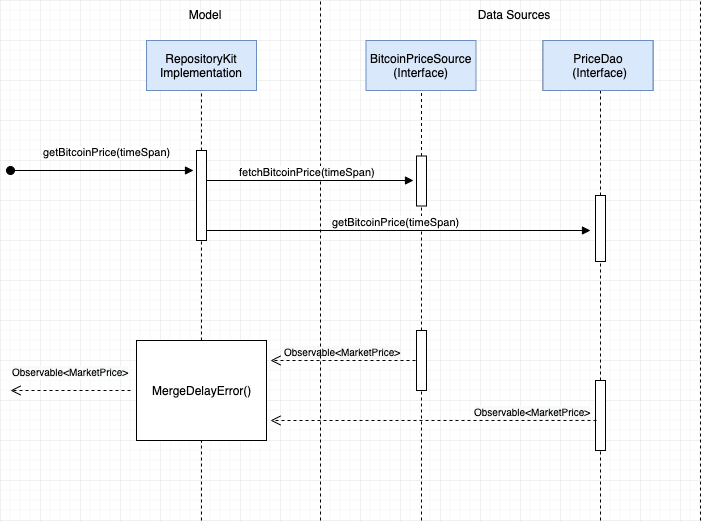

The diagram above was exported from draw.io. Its source (the exported page's mxGraphModel, read from the mxfile embedded in the PNG):
<mxGraphModel dx="3166" dy="1114" grid="1" gridSize="10" guides="1" tooltips="1" connect="1" arrows="1" fold="1" page="1" pageScale="1" pageWidth="1100" pageHeight="850" math="0" shadow="0">
  <root>
    <mxCell id="0" />
    <mxCell id="1" parent="0" />
    <mxCell id="2" value="" style="group" vertex="1" connectable="0" parent="1">
      <mxGeometry x="-10" y="1160" width="690" height="520" as="geometry" />
    </mxCell>
    <mxCell id="3" value="" style="group;fillColor=#f5f5f5;strokeColor=#666666;fontColor=#333333;" vertex="1" connectable="0" parent="2">
      <mxGeometry x="532.5" y="40" width="110" height="50" as="geometry" />
    </mxCell>
    <mxCell id="4" value="getBitcoinPrice(timeSpan)" style="html=1;verticalAlign=bottom;startArrow=oval;startFill=1;endArrow=block;startSize=8;" edge="1" parent="2">
      <mxGeometry x="0.0526" y="10" width="60" relative="1" as="geometry">
        <mxPoint y="170" as="sourcePoint" />
        <mxPoint x="183" y="170" as="targetPoint" />
        <mxPoint as="offset" />
      </mxGeometry>
    </mxCell>
    <mxCell id="5" value="BitcoinPriceSource&lt;br&gt;(Interface)" style="html=1;fillColor=#dae8fc;strokeColor=#6c8ebf;" vertex="1" parent="2">
      <mxGeometry x="355.5" y="40" width="110" height="50" as="geometry" />
    </mxCell>
    <mxCell id="6" value="" style="endArrow=none;dashed=1;html=1;" edge="1" parent="2" source="7">
      <mxGeometry width="50" height="50" relative="1" as="geometry">
        <mxPoint x="411" y="560" as="sourcePoint" />
        <mxPoint x="411" y="90" as="targetPoint" />
      </mxGeometry>
    </mxCell>
    <mxCell id="7" value="" style="html=1;points=[];perimeter=orthogonalPerimeter;fillColor=#FFFFFF;" vertex="1" parent="2">
      <mxGeometry x="406" y="155.5" width="10" height="50" as="geometry" />
    </mxCell>
    <mxCell id="8" value="" style="endArrow=none;dashed=1;html=1;" edge="1" parent="2" source="16" target="7">
      <mxGeometry width="50" height="50" relative="1" as="geometry">
        <mxPoint x="411" y="560" as="sourcePoint" />
        <mxPoint x="411" y="90" as="targetPoint" />
      </mxGeometry>
    </mxCell>
    <mxCell id="9" value="" style="endArrow=none;dashed=1;html=1;" edge="1" parent="2" source="11">
      <mxGeometry width="50" height="50" relative="1" as="geometry">
        <mxPoint x="590" y="205.5" as="sourcePoint" />
        <mxPoint x="590" y="90" as="targetPoint" />
      </mxGeometry>
    </mxCell>
    <mxCell id="10" value="" style="endArrow=none;dashed=1;html=1;" edge="1" parent="2" source="14">
      <mxGeometry width="50" height="50" relative="1" as="geometry">
        <mxPoint x="590" y="380" as="sourcePoint" />
        <mxPoint x="590" y="255.5" as="targetPoint" />
      </mxGeometry>
    </mxCell>
    <mxCell id="11" value="" style="html=1;points=[];perimeter=orthogonalPerimeter;fillColor=#FFFFFF;" vertex="1" parent="2">
      <mxGeometry x="585" y="195" width="10" height="66" as="geometry" />
    </mxCell>
    <mxCell id="12" value="" style="endArrow=none;dashed=1;html=1;" edge="1" parent="2" target="16">
      <mxGeometry width="50" height="50" relative="1" as="geometry">
        <mxPoint x="411" y="520" as="sourcePoint" />
        <mxPoint x="411" y="205.5" as="targetPoint" />
      </mxGeometry>
    </mxCell>
    <mxCell id="13" value="" style="endArrow=none;dashed=1;html=1;" edge="1" parent="2">
      <mxGeometry width="50" height="50" relative="1" as="geometry">
        <mxPoint x="590" y="520" as="sourcePoint" />
        <mxPoint x="590" y="440" as="targetPoint" />
      </mxGeometry>
    </mxCell>
    <mxCell id="14" value="" style="html=1;points=[];perimeter=orthogonalPerimeter;fillColor=#FFFFFF;" vertex="1" parent="2">
      <mxGeometry x="585" y="380" width="10" height="70" as="geometry" />
    </mxCell>
    <mxCell id="15" value="&lt;span style=&quot;text-align: left ; background-color: rgb(248 , 249 , 250)&quot;&gt;&lt;font style=&quot;font-size: 10px&quot;&gt;Observable&amp;lt;MarketPrice&amp;gt;&lt;/font&gt;&lt;/span&gt;" style="html=1;verticalAlign=bottom;endArrow=open;dashed=1;endSize=8;exitX=-0.1;exitY=0.5;exitDx=0;exitDy=0;exitPerimeter=0;" edge="1" parent="2" source="16">
      <mxGeometry relative="1" as="geometry">
        <mxPoint x="370" y="360" as="sourcePoint" />
        <mxPoint x="260" y="360" as="targetPoint" />
      </mxGeometry>
    </mxCell>
    <mxCell id="16" value="" style="html=1;points=[];perimeter=orthogonalPerimeter;fillColor=#FFFFFF;" vertex="1" parent="2">
      <mxGeometry x="406" y="330" width="10" height="60" as="geometry" />
    </mxCell>
    <mxCell id="17" value="&lt;span style=&quot;font-size: 10px ; text-align: left ; background-color: rgb(248 , 249 , 250)&quot;&gt;Observable&amp;lt;MarketPrice&amp;gt;&lt;/span&gt;" style="html=1;verticalAlign=bottom;endArrow=open;dashed=1;endSize=8;" edge="1" parent="2">
      <mxGeometry y="-10" relative="1" as="geometry">
        <mxPoint x="120" y="390" as="sourcePoint" />
        <mxPoint y="390" as="targetPoint" />
        <mxPoint as="offset" />
      </mxGeometry>
    </mxCell>
    <mxCell id="18" value="" style="endArrow=none;dashed=1;html=1;" edge="1" parent="2">
      <mxGeometry width="50" height="50" relative="1" as="geometry">
        <mxPoint x="310" y="520" as="sourcePoint" />
        <mxPoint x="310" as="targetPoint" />
      </mxGeometry>
    </mxCell>
    <mxCell id="19" value="Model" style="text;html=1;strokeColor=none;fillColor=none;align=center;verticalAlign=middle;whiteSpace=wrap;rounded=0;" vertex="1" parent="2">
      <mxGeometry x="142" y="4" width="104" height="20" as="geometry" />
    </mxCell>
    <mxCell id="20" value="Data Sources" style="text;html=1;strokeColor=none;fillColor=none;align=center;verticalAlign=middle;whiteSpace=wrap;rounded=0;" vertex="1" parent="2">
      <mxGeometry x="450.5" y="4" width="104" height="20" as="geometry" />
    </mxCell>
    <mxCell id="21" value="RepositoryKit&lt;br&gt;Implementation" style="html=1;fillColor=#dae8fc;strokeColor=#6c8ebf;" vertex="1" parent="2">
      <mxGeometry x="136" y="40" width="110" height="50" as="geometry" />
    </mxCell>
    <mxCell id="22" value="" style="endArrow=none;dashed=1;html=1;entryX=0.5;entryY=1;entryDx=0;entryDy=0;" edge="1" parent="2" source="27" target="21">
      <mxGeometry width="50" height="50" relative="1" as="geometry">
        <mxPoint x="191" y="550" as="sourcePoint" />
        <mxPoint x="216" y="280" as="targetPoint" />
      </mxGeometry>
    </mxCell>
    <mxCell id="23" value="MergeDelayError()" style="html=1;points=[];perimeter=orthogonalPerimeter;fillColor=#FFFFFF;" vertex="1" parent="2">
      <mxGeometry x="126" y="340" width="130" height="100" as="geometry" />
    </mxCell>
    <mxCell id="24" value="" style="endArrow=none;dashed=1;html=1;entryX=0.5;entryY=1;entryDx=0;entryDy=0;" edge="1" parent="2" target="23">
      <mxGeometry width="50" height="50" relative="1" as="geometry">
        <mxPoint x="191" y="520" as="sourcePoint" />
        <mxPoint x="881" y="581" as="targetPoint" />
      </mxGeometry>
    </mxCell>
    <mxCell id="25" value="fetchBitcoinPrice(timeSpan)" style="html=1;verticalAlign=bottom;endArrow=block;entryX=-0.3;entryY=0.49;entryDx=0;entryDy=0;entryPerimeter=0;" edge="1" parent="2" target="7">
      <mxGeometry width="80" relative="1" as="geometry">
        <mxPoint x="190" y="180" as="sourcePoint" />
        <mxPoint x="270" y="180" as="targetPoint" />
      </mxGeometry>
    </mxCell>
    <mxCell id="26" value="getBitcoinPrice(timeSpan)" style="html=1;verticalAlign=bottom;endArrow=block;" edge="1" parent="2">
      <mxGeometry width="80" relative="1" as="geometry">
        <mxPoint x="190" y="230" as="sourcePoint" />
        <mxPoint x="580" y="230" as="targetPoint" />
      </mxGeometry>
    </mxCell>
    <mxCell id="27" value="" style="html=1;points=[];perimeter=orthogonalPerimeter;fillColor=#FFFFFF;" vertex="1" parent="2">
      <mxGeometry x="186" y="150" width="10" height="90" as="geometry" />
    </mxCell>
    <mxCell id="28" value="" style="endArrow=none;dashed=1;html=1;entryX=0.5;entryY=1;entryDx=0;entryDy=0;" edge="1" parent="2" source="23" target="27">
      <mxGeometry width="50" height="50" relative="1" as="geometry">
        <mxPoint x="191" y="620" as="sourcePoint" />
        <mxPoint x="471" y="199" as="targetPoint" />
      </mxGeometry>
    </mxCell>
    <mxCell id="29" value="&lt;span style=&quot;text-align: left ; background-color: rgb(248 , 249 , 250)&quot;&gt;&lt;font style=&quot;font-size: 10px&quot;&gt;Observable&amp;lt;MarketPrice&amp;gt;&lt;/font&gt;&lt;/span&gt;" style="html=1;verticalAlign=bottom;endArrow=open;dashed=1;endSize=8;exitX=0.1;exitY=0.571;exitDx=0;exitDy=0;exitPerimeter=0;" edge="1" parent="2" source="14">
      <mxGeometry x="-0.6062" relative="1" as="geometry">
        <mxPoint x="280" y="420" as="sourcePoint" />
        <mxPoint x="260" y="420" as="targetPoint" />
        <mxPoint as="offset" />
      </mxGeometry>
    </mxCell>
    <mxCell id="30" value="" style="endArrow=none;dashed=1;html=1;" edge="1" parent="2">
      <mxGeometry width="50" height="50" relative="1" as="geometry">
        <mxPoint x="690" y="520" as="sourcePoint" />
        <mxPoint x="690" as="targetPoint" />
      </mxGeometry>
    </mxCell>
    <mxCell id="31" value="PriceDao&lt;br&gt;&amp;nbsp;(Interface)" style="html=1;fillColor=#dae8fc;strokeColor=#6c8ebf;" vertex="1" parent="2">
      <mxGeometry x="532.5" y="40" width="110" height="50" as="geometry" />
    </mxCell>
  </root>
</mxGraphModel>